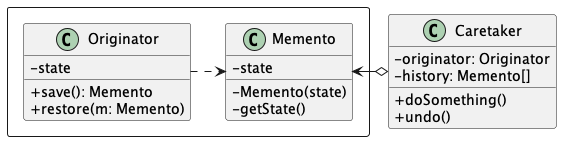

The diagram above was rendered by PlantUML. Its source (embedded in the PNG):
@startuml Memento Structure
skinparam ClassAttributeIconSize 0

rectangle {
  class Originator {
    - state
    + save(): Memento
    + restore(m: Memento)
  }

  class Memento {
    - state
    - Memento(state)
    - getState()
  }
}

Originator .> Memento

class Caretaker {
  - originator: Originator
  - history: Memento[]
  + doSomething()
  + undo()
}

Caretaker o-> Memento

@enduml